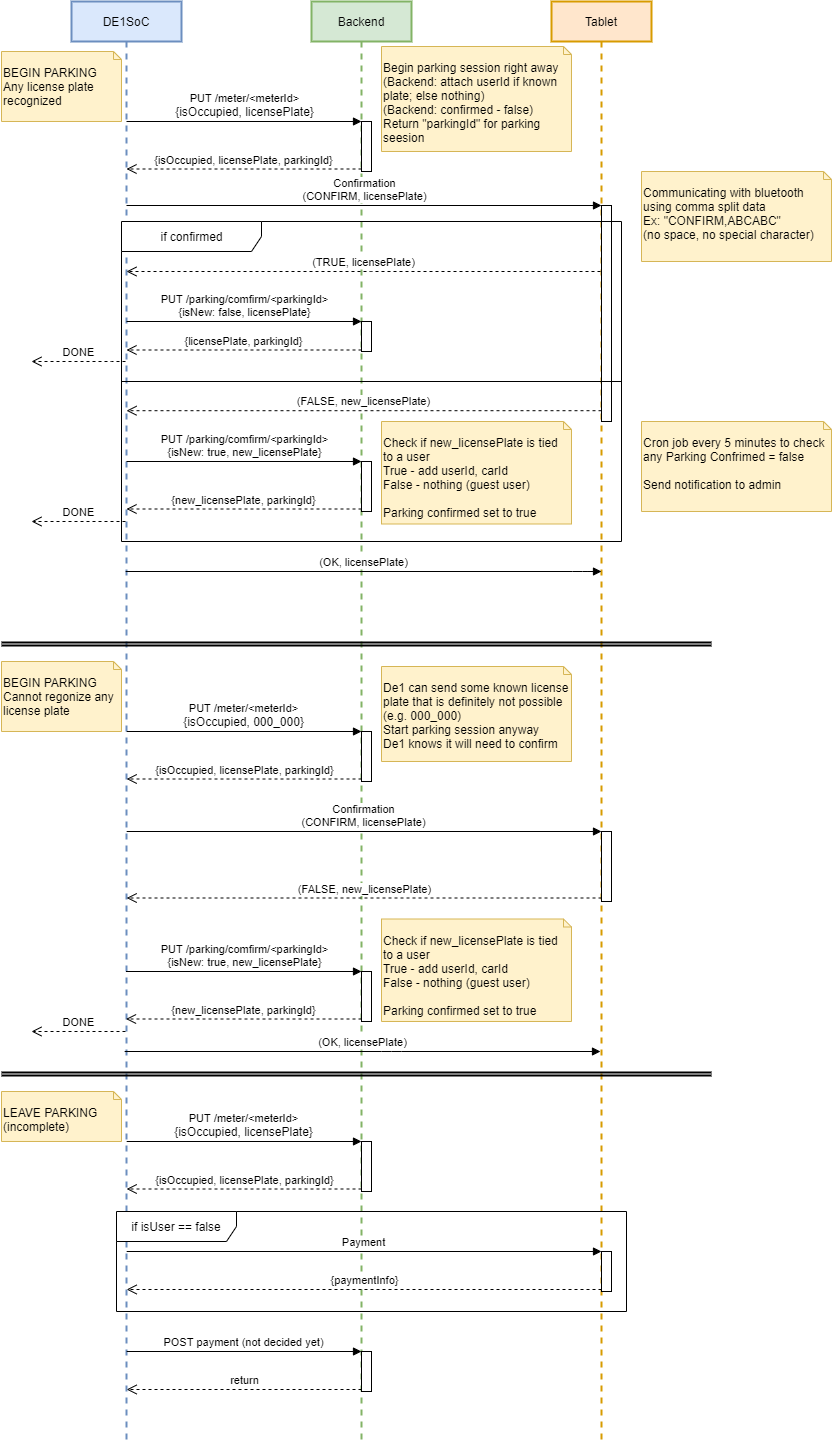

The diagram above was exported from draw.io. Its source (the exported page's mxGraphModel, read from the mxfile embedded in the PNG):
<mxGraphModel dx="866" dy="779" grid="1" gridSize="10" guides="1" tooltips="1" connect="1" arrows="1" fold="1" page="1" pageScale="1" pageWidth="827" pageHeight="1169" math="0" shadow="0">
  <root>
    <mxCell id="0" />
    <mxCell id="1" parent="0" />
    <mxCell id="4" value="Tablet" style="shape=umlLifeline;perimeter=lifelinePerimeter;whiteSpace=wrap;html=1;container=1;collapsible=0;recursiveResize=0;outlineConnect=0;fillColor=#ffe6cc;strokeColor=#d79b00;strokeWidth=2;" parent="1" vertex="1">
      <mxGeometry x="560" y="40" width="100" height="1440" as="geometry" />
    </mxCell>
    <mxCell id="18" value="" style="html=1;points=[];perimeter=orthogonalPerimeter;" parent="4" vertex="1">
      <mxGeometry x="50" y="204" width="10" height="216" as="geometry" />
    </mxCell>
    <mxCell id="2" value="DE1SoC" style="shape=umlLifeline;perimeter=lifelinePerimeter;whiteSpace=wrap;html=1;container=1;collapsible=0;recursiveResize=0;outlineConnect=0;fillColor=#dae8fc;strokeColor=#6c8ebf;strokeWidth=2;" parent="1" vertex="1">
      <mxGeometry x="80" y="40" width="110" height="1440" as="geometry" />
    </mxCell>
    <mxCell id="3" value="Backend" style="shape=umlLifeline;perimeter=lifelinePerimeter;whiteSpace=wrap;html=1;container=1;collapsible=0;recursiveResize=0;outlineConnect=0;fillColor=#d5e8d4;strokeColor=#82b366;strokeWidth=2;" parent="1" vertex="1">
      <mxGeometry x="320" y="40" width="100" height="1440" as="geometry" />
    </mxCell>
    <mxCell id="10" value="" style="html=1;points=[];perimeter=orthogonalPerimeter;" parent="3" vertex="1">
      <mxGeometry x="50" y="120" width="10" height="50" as="geometry" />
    </mxCell>
    <mxCell id="29" value="" style="html=1;points=[];perimeter=orthogonalPerimeter;" parent="3" vertex="1">
      <mxGeometry x="50" y="460" width="10" height="50" as="geometry" />
    </mxCell>
    <mxCell id="35" value="" style="html=1;points=[];perimeter=orthogonalPerimeter;" parent="3" vertex="1">
      <mxGeometry x="50" y="1140" width="10" height="50" as="geometry" />
    </mxCell>
    <mxCell id="47" value="" style="html=1;points=[];perimeter=orthogonalPerimeter;" parent="3" vertex="1">
      <mxGeometry x="50" y="1350" width="10" height="40" as="geometry" />
    </mxCell>
    <mxCell id="52" value="" style="html=1;points=[];perimeter=orthogonalPerimeter;" parent="3" vertex="1">
      <mxGeometry x="50" y="730" width="10" height="50" as="geometry" />
    </mxCell>
    <mxCell id="62" value="" style="html=1;points=[];perimeter=orthogonalPerimeter;" parent="3" vertex="1">
      <mxGeometry x="50" y="970" width="10" height="50" as="geometry" />
    </mxCell>
    <mxCell id="63" value="PUT /parking/comfirm/&amp;lt;parkingId&amp;gt;&lt;br&gt;{isNew: true, new_licensePlate}" style="html=1;verticalAlign=bottom;endArrow=block;entryX=0;entryY=0;" parent="3" target="62" edge="1">
      <mxGeometry relative="1" as="geometry">
        <mxPoint x="-185.5" y="970" as="sourcePoint" />
      </mxGeometry>
    </mxCell>
    <mxCell id="64" value="{new_licensePlate, parkingId}" style="html=1;verticalAlign=bottom;endArrow=open;dashed=1;endSize=8;exitX=0;exitY=0.95;" parent="3" source="62" edge="1">
      <mxGeometry relative="1" as="geometry">
        <mxPoint x="-185.5" y="1017.5" as="targetPoint" />
      </mxGeometry>
    </mxCell>
    <mxCell id="39" value="" style="html=1;points=[];perimeter=orthogonalPerimeter;" parent="3" vertex="1">
      <mxGeometry x="290" y="1250" width="10" height="40" as="geometry" />
    </mxCell>
    <mxCell id="58" value="" style="html=1;points=[];perimeter=orthogonalPerimeter;" parent="3" vertex="1">
      <mxGeometry x="290" y="830" width="10" height="70" as="geometry" />
    </mxCell>
    <mxCell id="33" value="" style="line;strokeWidth=2;fillColor=none;align=left;verticalAlign=middle;spacingTop=-1;spacingLeft=3;spacingRight=3;rotatable=0;labelPosition=right;points=[];portConstraint=eastwest;" parent="3" vertex="1">
      <mxGeometry x="-310" y="1070" width="710" height="8" as="geometry" />
    </mxCell>
    <mxCell id="34" value="LEAVE PARKING&lt;br&gt;(incomplete)" style="shape=note2;boundedLbl=1;whiteSpace=wrap;html=1;size=8;verticalAlign=top;align=left;fillColor=#fff2cc;strokeColor=#d6b656;" parent="3" vertex="1">
      <mxGeometry x="-310" y="1090" width="120" height="50" as="geometry" />
    </mxCell>
    <mxCell id="38" value="if isUser == false" style="shape=umlFrame;whiteSpace=wrap;html=1;width=120;height=30;" parent="3" vertex="1">
      <mxGeometry x="-195" y="1210" width="510" height="100" as="geometry" />
    </mxCell>
    <mxCell id="37" value="{isOccupied, licensePlate, parkingId}" style="html=1;verticalAlign=bottom;endArrow=open;dashed=1;endSize=8;exitX=0;exitY=0.95;" parent="3" source="35" edge="1">
      <mxGeometry relative="1" as="geometry">
        <mxPoint x="-184.83333333333326" y="1187.4999999999998" as="targetPoint" />
      </mxGeometry>
    </mxCell>
    <mxCell id="36" value="&lt;span style=&quot;background-color: rgb(255 , 255 , 255)&quot;&gt;PUT /meter/&amp;lt;meterId&amp;gt;&lt;br&gt;&lt;span style=&quot;font-size: 12px&quot;&gt;{isOccupied, licensePlate}&lt;/span&gt;&lt;/span&gt;" style="html=1;verticalAlign=bottom;endArrow=block;entryX=0;entryY=0;" parent="3" target="35" edge="1">
      <mxGeometry relative="1" as="geometry">
        <mxPoint x="-184.83333333333326" y="1139.9999999999998" as="sourcePoint" />
      </mxGeometry>
    </mxCell>
    <mxCell id="40" value="Payment" style="html=1;verticalAlign=bottom;endArrow=block;entryX=0;entryY=0;" parent="3" target="39" edge="1">
      <mxGeometry relative="1" as="geometry">
        <mxPoint x="-184.83333333333326" y="1249.9999999999998" as="sourcePoint" />
      </mxGeometry>
    </mxCell>
    <mxCell id="41" value="{paymentInfo}" style="html=1;verticalAlign=bottom;endArrow=open;dashed=1;endSize=8;exitX=0;exitY=0.95;" parent="3" source="39" edge="1">
      <mxGeometry relative="1" as="geometry">
        <mxPoint x="-184.83333333333326" y="1287.9999999999998" as="targetPoint" />
      </mxGeometry>
    </mxCell>
    <mxCell id="48" value="POST payment (not decided yet)" style="html=1;verticalAlign=bottom;endArrow=block;entryX=0;entryY=0;" parent="3" target="47" edge="1">
      <mxGeometry relative="1" as="geometry">
        <mxPoint x="-184.83333333333326" y="1349.9999999999998" as="sourcePoint" />
      </mxGeometry>
    </mxCell>
    <mxCell id="49" value="return" style="html=1;verticalAlign=bottom;endArrow=open;dashed=1;endSize=8;exitX=0;exitY=0.95;" parent="3" source="47" edge="1">
      <mxGeometry relative="1" as="geometry">
        <mxPoint x="-184.83333333333326" y="1387.9999999999998" as="targetPoint" />
      </mxGeometry>
    </mxCell>
    <mxCell id="50" value="" style="line;strokeWidth=2;align=left;verticalAlign=middle;spacingTop=-1;spacingLeft=3;spacingRight=3;rotatable=0;labelPosition=right;points=[];portConstraint=eastwest;" parent="3" vertex="1">
      <mxGeometry x="-310" y="640" width="710" height="8" as="geometry" />
    </mxCell>
    <mxCell id="51" value="BEGIN PARKING&lt;br&gt;Cannot regonize any license plate" style="shape=note2;boundedLbl=1;whiteSpace=wrap;html=1;size=8;verticalAlign=top;align=left;fillColor=#fff2cc;strokeColor=#d6b656;" parent="3" vertex="1">
      <mxGeometry x="-310" y="660" width="120" height="70" as="geometry" />
    </mxCell>
    <mxCell id="55" value="&lt;blockquote style=&quot;margin: 0 0 0 40px ; border: none ; padding: 0px&quot;&gt;&lt;/blockquote&gt;&lt;span&gt;De1 can send some known license plate that is definitely not possible (e.g. 000_000)&lt;br&gt;Start parking session anyway&lt;br&gt;De1 knows it will need to confirm&lt;br&gt;&lt;/span&gt;" style="shape=note2;boundedLbl=1;whiteSpace=wrap;html=1;size=8;verticalAlign=top;align=left;fillColor=#fff2cc;strokeColor=#d6b656;" parent="3" vertex="1">
      <mxGeometry x="70" y="665" width="190" height="95" as="geometry" />
    </mxCell>
    <mxCell id="53" value="&lt;span style=&quot;background-color: rgb(255 , 255 , 255)&quot;&gt;PUT /meter/&amp;lt;meterId&amp;gt;&lt;br&gt;&lt;span style=&quot;font-size: 12px&quot;&gt;{isOccupied, 000_000}&lt;/span&gt;&lt;/span&gt;" style="html=1;verticalAlign=bottom;endArrow=block;entryX=0;entryY=0;" parent="3" target="52" edge="1">
      <mxGeometry relative="1" as="geometry">
        <mxPoint x="-184.83333333333326" y="730" as="sourcePoint" />
      </mxGeometry>
    </mxCell>
    <mxCell id="54" value="{isOccupied, licensePlate, parkingId}" style="html=1;verticalAlign=bottom;endArrow=open;dashed=1;endSize=8;exitX=0;exitY=0.95;" parent="3" source="52" edge="1">
      <mxGeometry relative="1" as="geometry">
        <mxPoint x="-184.83333333333326" y="777.5" as="targetPoint" />
      </mxGeometry>
    </mxCell>
    <mxCell id="59" value="Confirmation&lt;br&gt;(CONFIRM, licensePlate)" style="html=1;verticalAlign=bottom;endArrow=block;entryX=0;entryY=0;" parent="3" target="58" edge="1">
      <mxGeometry relative="1" as="geometry">
        <mxPoint x="-184.83333333333326" y="830" as="sourcePoint" />
      </mxGeometry>
    </mxCell>
    <mxCell id="60" value="(FALSE, new_licensePlate)" style="html=1;verticalAlign=bottom;endArrow=open;dashed=1;endSize=8;exitX=0;exitY=0.95;" parent="3" source="58" edge="1">
      <mxGeometry relative="1" as="geometry">
        <mxPoint x="-184.83333333333326" y="896.5" as="targetPoint" />
      </mxGeometry>
    </mxCell>
    <mxCell id="69" value="(OK, licensePlate)" style="html=1;verticalAlign=bottom;endArrow=block;" parent="3" edge="1">
      <mxGeometry relative="1" as="geometry">
        <mxPoint x="-186.85714285714312" y="1050" as="sourcePoint" />
        <mxPoint x="289" y="1050" as="targetPoint" />
        <Array as="points">
          <mxPoint x="80" y="1050" />
        </Array>
      </mxGeometry>
    </mxCell>
    <mxCell id="70" value="DONE" style="html=1;verticalAlign=bottom;endArrow=open;dashed=1;endSize=8;" parent="3" edge="1">
      <mxGeometry relative="1" as="geometry">
        <mxPoint x="-280" y="1030" as="targetPoint" />
        <mxPoint x="-186" y="1030" as="sourcePoint" />
        <Array as="points" />
      </mxGeometry>
    </mxCell>
    <mxCell id="75" value="" style="line;strokeWidth=2;align=left;verticalAlign=middle;spacingTop=-1;spacingLeft=3;spacingRight=3;rotatable=0;labelPosition=right;points=[];portConstraint=eastwest;" parent="3" vertex="1">
      <mxGeometry x="-310" y="637" width="710" height="8" as="geometry" />
    </mxCell>
    <mxCell id="76" value="" style="line;strokeWidth=2;fillColor=none;align=left;verticalAlign=middle;spacingTop=-1;spacingLeft=3;spacingRight=3;rotatable=0;labelPosition=right;points=[];portConstraint=eastwest;" parent="3" vertex="1">
      <mxGeometry x="-310" y="1067" width="710" height="8" as="geometry" />
    </mxCell>
    <mxCell id="81" value="" style="html=1;points=[];perimeter=orthogonalPerimeter;" parent="3" vertex="1">
      <mxGeometry x="50" y="320" width="10" height="30" as="geometry" />
    </mxCell>
    <mxCell id="8" value="&lt;blockquote style=&quot;margin: 0 0 0 40px ; border: none ; padding: 0px&quot;&gt;&lt;/blockquote&gt;Begin parking session right away&lt;br&gt;&lt;blockquote style=&quot;margin: 0 0 0 40px ; border: none ; padding: 0px&quot;&gt;&lt;/blockquote&gt;(Backend: attach userId if known plate; else nothing)&lt;br&gt;(Backend: confirmed - false)&lt;br&gt;&lt;span&gt;Return &quot;parkingId&quot; for parking seesion&lt;br&gt;&lt;/span&gt;" style="shape=note2;boundedLbl=1;whiteSpace=wrap;html=1;size=8;verticalAlign=top;align=left;fillColor=#fff2cc;strokeColor=#d6b656;" parent="1" vertex="1">
      <mxGeometry x="390" y="85" width="190" height="105" as="geometry" />
    </mxCell>
    <mxCell id="11" value="&lt;span style=&quot;background-color: rgb(255 , 255 , 255)&quot;&gt;PUT /meter/&amp;lt;meterId&amp;gt;&lt;br&gt;&lt;span style=&quot;font-size: 12px&quot;&gt;{isOccupied, licensePlate}&lt;/span&gt;&lt;/span&gt;" style="html=1;verticalAlign=bottom;endArrow=block;entryX=0;entryY=0;" parent="1" source="2" target="10" edge="1">
      <mxGeometry relative="1" as="geometry">
        <mxPoint x="330" y="180" as="sourcePoint" />
      </mxGeometry>
    </mxCell>
    <mxCell id="12" value="{isOccupied, licensePlate, parkingId}" style="html=1;verticalAlign=bottom;endArrow=open;dashed=1;endSize=8;exitX=0;exitY=0.95;" parent="1" source="10" target="2" edge="1">
      <mxGeometry relative="1" as="geometry">
        <mxPoint x="330" y="256" as="targetPoint" />
      </mxGeometry>
    </mxCell>
    <mxCell id="13" value="BEGIN PARKING&lt;br&gt;Any license plate recognized" style="shape=note2;boundedLbl=1;whiteSpace=wrap;html=1;size=8;verticalAlign=top;align=left;fillColor=#fff2cc;strokeColor=#d6b656;" parent="1" vertex="1">
      <mxGeometry x="10" y="90" width="120" height="70" as="geometry" />
    </mxCell>
    <mxCell id="19" value="Confirmation&lt;br&gt;(CONFIRM, licensePlate)" style="html=1;verticalAlign=bottom;endArrow=block;entryX=0;entryY=0;" parent="1" source="2" target="18" edge="1">
      <mxGeometry relative="1" as="geometry">
        <mxPoint x="540" y="230" as="sourcePoint" />
      </mxGeometry>
    </mxCell>
    <mxCell id="20" value="(FALSE, new_licensePlate)" style="html=1;verticalAlign=bottom;endArrow=open;dashed=1;endSize=8;exitX=0;exitY=0.95;" parent="1" source="18" target="2" edge="1">
      <mxGeometry relative="1" as="geometry">
        <mxPoint x="540" y="306" as="targetPoint" />
      </mxGeometry>
    </mxCell>
    <mxCell id="27" value="(TRUE, licensePlate)" style="html=1;verticalAlign=bottom;endArrow=open;dashed=1;endSize=8;" parent="1" source="4" target="2" edge="1">
      <mxGeometry relative="1" as="geometry">
        <mxPoint x="234.92857142857144" y="310" as="targetPoint" />
        <mxPoint x="600" y="310" as="sourcePoint" />
        <Array as="points">
          <mxPoint x="370" y="310" />
        </Array>
      </mxGeometry>
    </mxCell>
    <mxCell id="65" value="DONE" style="html=1;verticalAlign=bottom;endArrow=open;dashed=1;endSize=8;" parent="1" source="2" edge="1">
      <mxGeometry relative="1" as="geometry">
        <mxPoint x="40" y="400" as="targetPoint" />
        <mxPoint x="130" y="330" as="sourcePoint" />
        <Array as="points">
          <mxPoint x="110" y="400" />
        </Array>
      </mxGeometry>
    </mxCell>
    <mxCell id="82" value="PUT /parking/comfirm/&amp;lt;parkingId&amp;gt;&lt;br&gt;{isNew: false, licensePlate}" style="html=1;verticalAlign=bottom;endArrow=block;entryX=0;entryY=0;" parent="1" source="2" target="81" edge="1">
      <mxGeometry relative="1" as="geometry">
        <mxPoint x="300" y="320" as="sourcePoint" />
      </mxGeometry>
    </mxCell>
    <mxCell id="83" value="{licensePlate, parkingId}" style="html=1;verticalAlign=bottom;endArrow=open;dashed=1;endSize=8;exitX=0;exitY=0.95;" parent="1" source="81" target="2" edge="1">
      <mxGeometry relative="1" as="geometry">
        <mxPoint x="300" y="396" as="targetPoint" />
      </mxGeometry>
    </mxCell>
    <mxCell id="30" value="PUT /parking/comfirm/&amp;lt;parkingId&amp;gt;&lt;br&gt;{isNew: true, new_licensePlate}" style="html=1;verticalAlign=bottom;endArrow=block;entryX=0;entryY=0;" parent="1" source="2" target="29" edge="1">
      <mxGeometry relative="1" as="geometry">
        <mxPoint x="133.14285714285688" y="550" as="sourcePoint" />
      </mxGeometry>
    </mxCell>
    <mxCell id="31" value="{new_licensePlate, parkingId}" style="html=1;verticalAlign=bottom;endArrow=open;dashed=1;endSize=8;exitX=0;exitY=0.95;" parent="1" source="29" target="2" edge="1">
      <mxGeometry relative="1" as="geometry">
        <mxPoint x="133.14285714285688" y="597.5" as="targetPoint" />
      </mxGeometry>
    </mxCell>
    <mxCell id="72" value="&lt;blockquote style=&quot;margin: 0 0 0 40px ; border: none ; padding: 0px&quot;&gt;&lt;/blockquote&gt;&lt;span&gt;Check if new_licensePlate is tied to a user&lt;br&gt;True - add userId, carId&lt;br&gt;False - nothing (guest user)&lt;br&gt;&lt;br&gt;Parking confirmed set to true&lt;br&gt;&lt;/span&gt;" style="shape=note2;boundedLbl=1;whiteSpace=wrap;html=1;size=8;verticalAlign=top;align=left;fillColor=#fff2cc;strokeColor=#d6b656;" parent="1" vertex="1">
      <mxGeometry x="390" y="460" width="190" height="102.5" as="geometry" />
    </mxCell>
    <mxCell id="66" value="DONE" style="html=1;verticalAlign=bottom;endArrow=open;dashed=1;endSize=8;" parent="1" source="2" edge="1">
      <mxGeometry relative="1" as="geometry">
        <mxPoint x="40" y="560" as="targetPoint" />
        <mxPoint x="117" y="570" as="sourcePoint" />
        <Array as="points" />
      </mxGeometry>
    </mxCell>
    <mxCell id="67" value="(OK, licensePlate)" style="html=1;verticalAlign=bottom;endArrow=block;" parent="1" edge="1">
      <mxGeometry relative="1" as="geometry">
        <mxPoint x="134.14285714285688" y="610" as="sourcePoint" />
        <mxPoint x="610" y="610" as="targetPoint" />
        <Array as="points">
          <mxPoint x="591" y="610" />
        </Array>
      </mxGeometry>
    </mxCell>
    <mxCell id="74" value="&lt;blockquote style=&quot;margin: 0 0 0 40px ; border: none ; padding: 0px&quot;&gt;&lt;/blockquote&gt;&lt;span&gt;Cron job every 5 minutes to check any Parking Confrimed = false&lt;br&gt;&lt;br&gt;Send notification to admin&lt;br&gt;&lt;/span&gt;" style="shape=note2;boundedLbl=1;whiteSpace=wrap;html=1;size=8;verticalAlign=top;align=left;fillColor=#fff2cc;strokeColor=#d6b656;" parent="1" vertex="1">
      <mxGeometry x="650" y="460" width="190" height="90" as="geometry" />
    </mxCell>
    <mxCell id="73" value="&lt;blockquote style=&quot;margin: 0 0 0 40px ; border: none ; padding: 0px&quot;&gt;&lt;/blockquote&gt;&lt;span&gt;Check if new_licensePlate is tied to a user&lt;br&gt;True - add userId, carId&lt;br&gt;False - nothing (guest user)&lt;br&gt;&lt;br&gt;Parking confirmed set to true&lt;br&gt;&lt;/span&gt;" style="shape=note2;boundedLbl=1;whiteSpace=wrap;html=1;size=8;verticalAlign=top;align=left;fillColor=#fff2cc;strokeColor=#d6b656;" parent="1" vertex="1">
      <mxGeometry x="390" y="957.5" width="190" height="102.5" as="geometry" />
    </mxCell>
    <mxCell id="93" value="if confirmed" style="shape=umlFrame;tabWidth=110;tabHeight=30;tabPosition=left;html=1;boundedLbl=1;labelInHeader=1;width=140;height=30;" parent="1" vertex="1">
      <mxGeometry x="130" y="260" width="500" height="320" as="geometry" />
    </mxCell>
    <mxCell id="94" value="" style="line;strokeWidth=1;labelPosition=center;verticalLabelPosition=bottom;align=left;verticalAlign=top;spacingLeft=20;spacingTop=15;" parent="93" vertex="1">
      <mxGeometry y="153.5976055002371" width="499.99999999999994" height="12.8" as="geometry" />
    </mxCell>
    <mxCell id="95" value="&lt;blockquote style=&quot;margin: 0 0 0 40px ; border: none ; padding: 0px&quot;&gt;&lt;/blockquote&gt;&lt;span&gt;Communicating with bluetooth using comma split data&lt;br&gt;Ex: &quot;CONFIRM,ABCABC&quot;&lt;br&gt;(no space, no special character)&lt;br&gt;&lt;/span&gt;" style="shape=note2;boundedLbl=1;whiteSpace=wrap;html=1;size=8;verticalAlign=top;align=left;fillColor=#fff2cc;strokeColor=#d6b656;" vertex="1" parent="1">
      <mxGeometry x="650" y="210" width="190" height="90" as="geometry" />
    </mxCell>
  </root>
</mxGraphModel>